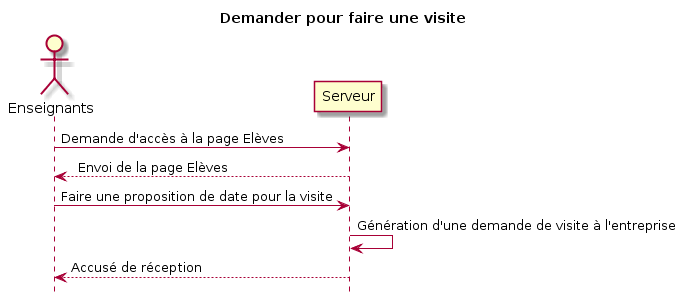

The diagram above was rendered by PlantUML. Its source (embedded in the PNG):
@startuml
title Demander pour faire une visite


actor Enseignants 

Enseignants  -> Serveur: Demande d'accès à la page Elèves
Serveur --> Enseignants : Envois de la page Elèves


Enseignants   -> Serveur: Faire une proposition de date pour la visite
Serveur   -> Serveur: Génération d'une demande de visite à l'entreprise
Serveur --> Enseignants  : Accusé de récépetion




hide footbox
@enduml